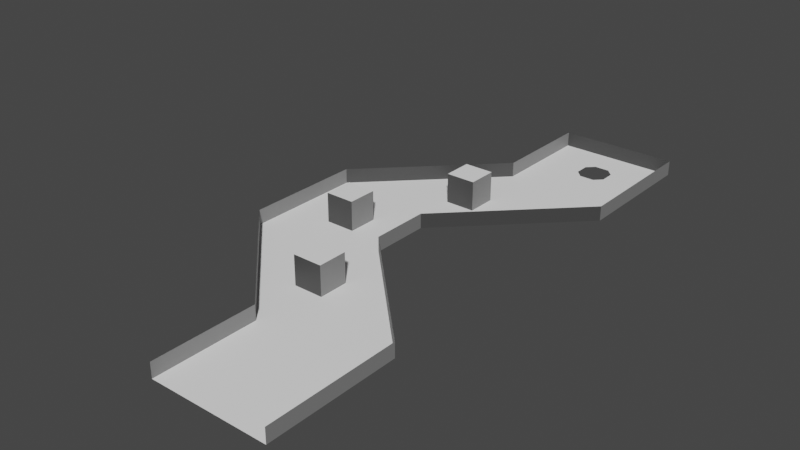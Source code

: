 # Source: level_01.blend  (saved by Blender 3.1.7; exported with 4.5.12 LTS)
import bpy
from mathutils import Matrix  # noqa: F401  (used for matrix-valued properties, if any)

bpy.ops.wm.read_factory_settings(use_empty=True)
scene = bpy.context.scene
scene.name = 'Scene'

# ---- collections
col_collection = bpy.data.collections.new('Collection'); scene.collection.children.link(col_collection)

# ---- materials (node trees are filled in below, after node groups)
mat_m0 = bpy.data.materials.new('M0')
mat_m0.use_transparent_shadow = False
mat_m1 = bpy.data.materials.new('M1')
mat_m1.use_transparent_shadow = False
mat_m2 = bpy.data.materials.new('M2')
mat_m2.use_transparent_shadow = False
mat_m3 = bpy.data.materials.new('M3')
mat_m3.use_transparent_shadow = False
mat_m4 = bpy.data.materials.new('M4')
mat_m4.use_transparent_shadow = False

# ---- material node trees
mat_m0.use_nodes = True; mat_m0.node_tree.nodes.clear()
_N = mat_m0.node_tree.nodes; _L = mat_m0.node_tree.links
n0 = _N.new('ShaderNodeBsdfPrincipled'); n0.name = 'Principled BSDF'; n0.location = (10, 300)
n0.distribution = 'GGX'
n0.subsurface_method = 'RANDOM_WALK_SKIN'
n0.inputs[0].default_value = (0.0, 0.0, 0.0, 1.0)
n0.inputs[3].default_value = 1.45
n0.inputs[27].default_value = (0.0, 0.0, 0.0, 1.0)
n0.inputs[28].default_value = 1.0
n1 = _N.new('ShaderNodeOutputMaterial'); n1.name = 'Material Output'; n1.location = (300, 300)
_L.new(n0.outputs[0], n1.inputs[0])
n1.is_active_output = True
mat_m1.use_nodes = True; mat_m1.node_tree.nodes.clear()
_N = mat_m1.node_tree.nodes; _L = mat_m1.node_tree.links
n0 = _N.new('ShaderNodeBsdfPrincipled'); n0.name = 'Principled BSDF'; n0.location = (10, 300)
n0.distribution = 'GGX'
n0.subsurface_method = 'RANDOM_WALK_SKIN'
n0.inputs[0].default_value = (0.05127, 0.05127, 0.05127, 1.0)
n0.inputs[3].default_value = 1.45
n0.inputs[27].default_value = (0.0, 0.0, 0.0, 1.0)
n0.inputs[28].default_value = 1.0
n1 = _N.new('ShaderNodeOutputMaterial'); n1.name = 'Material Output'; n1.location = (300, 300)
_L.new(n0.outputs[0], n1.inputs[0])
n1.is_active_output = True
mat_m2.use_nodes = True; mat_m2.node_tree.nodes.clear()
_N = mat_m2.node_tree.nodes; _L = mat_m2.node_tree.links
n0 = _N.new('ShaderNodeBsdfPrincipled'); n0.name = 'Principled BSDF'; n0.location = (10, 300)
n0.distribution = 'GGX'
n0.subsurface_method = 'RANDOM_WALK_SKIN'
n0.inputs[0].default_value = (0.2159, 0.2159, 0.2159, 1.0)
n0.inputs[3].default_value = 1.45
n0.inputs[27].default_value = (0.0, 0.0, 0.0, 1.0)
n0.inputs[28].default_value = 1.0
n1 = _N.new('ShaderNodeOutputMaterial'); n1.name = 'Material Output'; n1.location = (300, 300)
_L.new(n0.outputs[0], n1.inputs[0])
n1.is_active_output = True
mat_m3.use_nodes = True; mat_m3.node_tree.nodes.clear()
_N = mat_m3.node_tree.nodes; _L = mat_m3.node_tree.links
n0 = _N.new('ShaderNodeBsdfPrincipled'); n0.name = 'Principled BSDF'; n0.location = (10, 300)
n0.distribution = 'GGX'
n0.subsurface_method = 'RANDOM_WALK_SKIN'
n0.inputs[0].default_value = (0.5271, 0.5271, 0.5271, 1.0)
n0.inputs[3].default_value = 1.45
n0.inputs[27].default_value = (0.0, 0.0, 0.0, 1.0)
n0.inputs[28].default_value = 1.0
n1 = _N.new('ShaderNodeOutputMaterial'); n1.name = 'Material Output'; n1.location = (300, 300)
_L.new(n0.outputs[0], n1.inputs[0])
n1.is_active_output = True
mat_m4.use_nodes = True; mat_m4.node_tree.nodes.clear()
_N = mat_m4.node_tree.nodes; _L = mat_m4.node_tree.links
n0 = _N.new('ShaderNodeBsdfPrincipled'); n0.name = 'Principled BSDF'; n0.location = (10, 300)
n0.distribution = 'GGX'
n0.subsurface_method = 'RANDOM_WALK_SKIN'
n0.inputs[0].default_value = (1.0, 1.0, 1.0, 1.0)
n0.inputs[3].default_value = 1.45
n0.inputs[27].default_value = (0.0, 0.0, 0.0, 1.0)
n0.inputs[28].default_value = 1.0
n1 = _N.new('ShaderNodeOutputMaterial'); n1.name = 'Material Output'; n1.location = (300, 300)
_L.new(n0.outputs[0], n1.inputs[0])
n1.is_active_output = True

# ---- world
world_world = bpy.data.worlds.new('World'); scene.world = world_world
world_world.use_nodes = True; world_world.node_tree.nodes.clear()
_N = world_world.node_tree.nodes; _L = world_world.node_tree.links
n0 = _N.new('ShaderNodeOutputWorld'); n0.name = 'World Output'; n0.location = (300, 300)
n1 = _N.new('ShaderNodeBackground'); n1.name = 'Background'; n1.location = (10, 300)
n1.inputs[0].default_value = (0.05088, 0.05088, 0.05088, 1.0)
_L.new(n1.outputs[0], n0.inputs[0])
n0.is_active_output = True
world_world.color = (0.05088, 0.05088, 0.05088)
world_world.use_sun_shadow = False
world_world.sun_shadow_jitter_overblur = 0.0

# ---- meshes
me_plane_001 = bpy.data.meshes.new('Plane.001')
me_plane_001.from_pydata([(-4.0, 15.0, 0.0), (4.0, 15.0, 0.0), (4.0, 19.0, 0.0), (-4.0, 19.0, 0.0), (0.5, 15.0, 0.0), (1.0, 15.5, 0.0), (-0.5, 15.0, 0.0), (-1.0, 15.5, 0.0), (1.0, 16.5, 0.0), (0.5, 17.0, 0.0), (-1.0, 16.5, 0.0), (-0.5, 17.0, 0.0), (-12.0, 4.0, 0.0), (-4.0, 19.0, 1.0), (4.0, 19.0, 1.0), (4.0, -19.0, 0.0), (-4.0, -19.0, 0.0), (-4.0, -12.0, 0.0), (-4.0, 2.0, 0.0), (4.0, 10.0, 0.0), (-4.0, 12.0, 0.0), (-12.0, -4.0, 0.0), (-4.0, -2.0, 0.0), (4.0, -10.0, 0.0), (-12.0, 4.0, 1.0), (4.0, -19.0, 1.0), (-4.0, -19.0, 1.0), (-4.0, -12.0, 1.0), (-4.0, 2.0, 1.0), (4.0, 10.0, 1.0), (-4.0, 12.0, 1.0), (-12.0, -4.0, 1.0), (-4.0, -2.0, 1.0), (4.0, -10.0, 1.0), (-3.0, -8.0, 0.0), (-5.0, -8.0, 0.0), (-3.0, -6.0, 0.0), (-5.0, -6.0, 0.0), (-3.0, -8.0, 2.0), (-5.0, -8.0, 2.0), (-3.0, -6.0, 2.0), (-5.0, -6.0, 2.0), (-3.0, 6.0, 0.0), (-5.0, 6.0, 0.0), (-3.0, 8.0, 0.0), (-5.0, 8.0, 0.0), (-3.0, 6.0, 2.0), (-5.0, 6.0, 2.0), (-3.0, 8.0, 2.0), (-5.0, 8.0, 2.0), (-7.0, -1.0, 0.0), (-9.0, -1.0, 0.0), (-7.0, 1.0, 0.0), (-9.0, 1.0, 0.0), (-7.0, -1.0, 2.0), (-9.0, -1.0, 2.0), (-7.0, 1.0, 2.0), (-9.0, 1.0, 2.0)], [], [(11, 10, 7, 6, 0, 3, 2, 1, 4, 5, 8, 9), (21, 22, 23, 17), (15, 23, 17, 16), (20, 19, 18, 12), (0, 1, 19, 20), (12, 18, 22, 21), (20, 12, 24, 30), (23, 15, 25, 33), (2, 3, 13, 14), (12, 21, 31, 24), (23, 22, 32, 33), (16, 17, 27, 26), (18, 19, 29, 28), (22, 18, 28, 32), (21, 17, 27, 31), (14, 29, 19, 2), (30, 13, 3, 20), (37, 36, 40, 41), (34, 35, 39, 38), (37, 35, 39, 41), (36, 34, 38, 40), (39, 41, 40, 38), (45, 44, 48, 49), (42, 43, 47, 46), (45, 43, 47, 49), (44, 42, 46, 48), (47, 49, 48, 46), (53, 52, 56, 57), (50, 51, 55, 54), (53, 51, 55, 57), (52, 50, 54, 56), (55, 57, 56, 54)])
me_plane_001.polygons.foreach_set('material_index', [4, 4, 4, 4, 4, 4, 1, 2, 1, 2, 1, 2, 1, 2, 1, 2, 2, 1, 1, 2, 2, 4, 1, 1, 2, 2, 4, 1, 1, 2, 2, 4])
_uv = me_plane_001.uv_layers.new(name='UVMap')
_uv.uv.foreach_set('vector', [0.0, 0.0, 0.0, 0.0, 0.0, 0.0, 0.0, 0.0, 0.0, 0.0, 0.0, 0.0, 0.0, 0.0, 0.0, 0.0, 0.0, 0.0, 0.0, 0.0, 0.0, 0.0, 0.0, 0.0, 0.0, 0.0, 0.0, 0.0, 0.0, 0.0, 0.0, 0.0, 0.0, 0.0, 0.0, 0.0, 0.0, 0.0, 0.0, 0.0, 0.0, 0.0, 0.0, 0.0, 0.0, 0.0, 0.0, 0.0, 0.0, 0.0, 0.0, 0.0, 0.0, 0.0, 0.0, 0.0, 0.0, 0.0, 0.0, 0.0, 0.0, 0.0, 0.0, 0.0, 0.0, 0.0, 0.0, 0.0, 0.0, 0.0, 0.0, 0.0, 0.0, 0.0, 0.0, 0.0, 0.0, 0.0, 0.0, 0.0, 0.0, 0.0, 0.0, 0.0, 0.0, 0.0, 0.0, 0.0, 0.0, 0.0, 0.0, 0.0, 0.0, 0.0, 0.0, 0.0, 0.0, 0.0, 0.0, 0.0, 0.0, 0.0, 0.0, 0.0, 0.0, 0.0, 0.0, 0.0, 0.0, 0.0, 0.0, 0.0, 0.0, 0.0, 0.0, 0.0, 0.0, 0.0, 0.0, 0.0, 0.0, 0.0, 0.0, 0.0, 0.0, 0.0, 0.0, 0.0, 0.0, 0.0, 0.0, 0.0, 0.0, 0.0, 0.0, 0.0, 0.0, 0.0, 0.0, 0.0, 0.0, 0.0, 0.0, 0.0, 0.0, 0.0, 0.0, 0.0, 0.0, 0.0, 0.0, 0.0, 0.0, 0.0, 0.0, 0.0, 0.0, 0.0, 0.0, 0.0, 0.0, 0.0, 0.0, 0.0, 0.0, 0.0, 0.0, 0.0, 0.0, 0.0, 0.0, 0.0, 0.0, 0.0, 0.0, 0.0, 0.0, 0.0, 0.0, 0.0, 0.0, 0.0, 0.0, 0.0, 0.0, 0.0, 0.0, 0.0, 0.0, 0.0, 0.0, 0.0, 0.0, 0.0, 0.0, 0.0, 0.0, 0.0, 0.0, 0.0, 0.0, 0.0, 0.0, 0.0, 0.0, 0.0, 0.0, 0.0, 0.0, 0.0, 0.0, 0.0, 0.0, 0.0, 0.0, 0.0, 0.0, 0.0, 0.0, 0.0, 0.0, 0.0, 0.0, 0.0, 0.0, 0.0, 0.0, 0.0, 0.0, 0.0, 0.0, 0.0, 0.0, 0.0, 0.0, 0.0, 0.0, 0.0, 0.0, 0.0, 0.0, 0.0, 0.0, 0.0, 0.0, 0.0, 0.0, 0.0, 0.0, 0.0, 0.0, 0.0, 0.0, 0.0, 0.0, 0.0, 0.0, 0.0, 0.0, 0.0, 0.0, 0.0, 0.0, 0.0, 0.0, 0.0, 0.0, 0.0, 0.0, 0.0, 0.0, 0.0])
me_plane_001.materials.append(mat_m0)
me_plane_001.materials.append(mat_m1)
me_plane_001.materials.append(mat_m2)
me_plane_001.materials.append(mat_m3)
me_plane_001.materials.append(mat_m4)
me_plane_001.use_remesh_fix_poles = True
me_plane_001.use_remesh_preserve_attributes = False
me_plane_001.update()

# ---- objects
ob_level = bpy.data.objects.new('Level', me_plane_001)

# ---- transforms, parenting, visibility, modifiers, constraints
ob_level.location = (0.0, 0.0, 0.0)
_m = ob_level.modifiers.new('Triangulate', 'TRIANGULATE')
_m.quad_method = 'BEAUTY'

# ---- collection membership
col_collection.objects.link(ob_level)

# ---- scene / render settings (as saved in the file)
scene.frame_start = 1; scene.frame_end = 250; scene.frame_set(1)
scene.render.engine = 'BLENDER_EEVEE_NEXT'
scene.cycles.sampling_pattern = 'TABULATED_SOBOL'
scene.cycles.use_light_tree = False
scene.view_settings.view_transform = 'Filmic'
bpy.context.view_layer.update()

# ---- added for rendering (the .blend has no active camera and no usable light): camera, sun
cam_auto = bpy.data.cameras.new('AutoCamera')
cam_auto.lens = 50.0
cam_auto.sensor_width = 36.0
cam_auto.clip_end = 1000.0
ob_auto_camera = bpy.data.objects.new('AutoCamera', cam_auto)
scene.collection.objects.link(ob_auto_camera)
ob_auto_camera.location = (34.1928, -45.8314, 31.5543)
ob_auto_camera.rotation_euler = (1.09748, -7.21219e-08, 0.694738)
scene.camera = ob_auto_camera
light_auto_sun = bpy.data.lights.new('AutoSun', 'SUN')
light_auto_sun.energy = 3.0
light_auto_sun.angle = 0.0523599
ob_auto_sun = bpy.data.objects.new('AutoSun', light_auto_sun)
scene.collection.objects.link(ob_auto_sun)
ob_auto_sun.rotation_euler = (0.872665, 0.174533, 0.523599)
bpy.context.view_layer.update()
